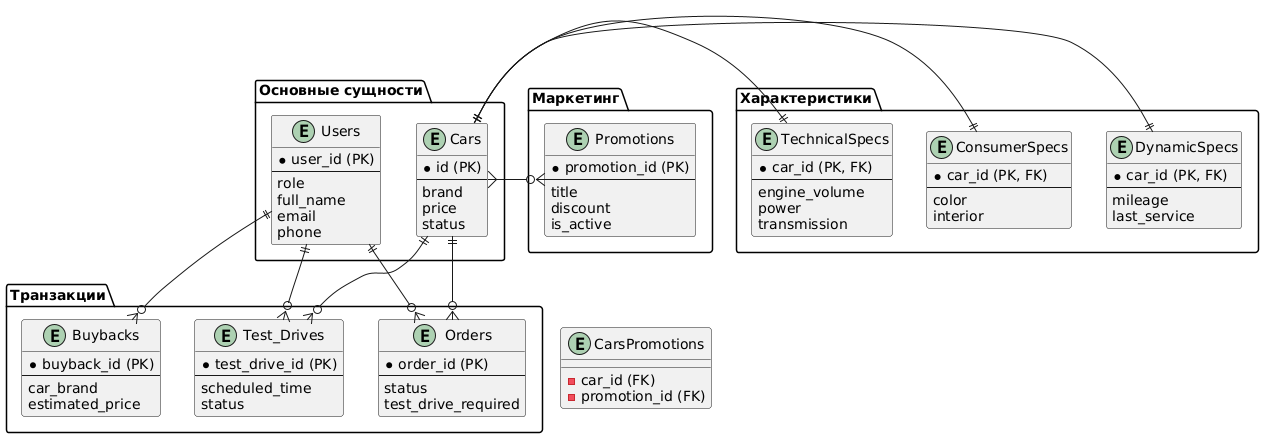

The diagram above was rendered by PlantUML. Its source (embedded in the PNG):
@startuml
package "Основные сущности" {
  entity Users {
    * user_id (PK)
    --
    role
    full_name
    email
    phone
  }

  entity Cars {
    * id (PK)
    --
    brand
    price
    status
  }
}

package "Характеристики" {
  entity TechnicalSpecs {
    * car_id (PK, FK)
    --
    engine_volume
    power
    transmission
  }

  entity ConsumerSpecs {
    * car_id (PK, FK)
    --
    color
    interior
  }

  entity DynamicSpecs {
    * car_id (PK, FK)
    --
    mileage
    last_service
  }
}

package "Транзакции" {
  entity Orders {
    * order_id (PK)
    --
    status
    test_drive_required
  }

  entity Test_Drives {
    * test_drive_id (PK)
    --
    scheduled_time
    status
  }

  entity Buybacks {
    * buyback_id (PK)
    --
    car_brand
    estimated_price
  }
}

package "Маркетинг" {
  entity Promotions {
    * promotion_id (PK)
    --
    title
    discount
    is_active
  }
}

' Связи между пакетами
Users ||-ri-o{ Orders 
Cars ||-ri-o{ Orders 
Cars ||-le-|| TechnicalSpecs 
Cars ||-le-|| ConsumerSpecs 
Cars ||-le-|| DynamicSpecs 
Cars }-ri-o{ Promotions 
Users ||-do-o{ Test_Drives
Cars ||-do-o{ Test_Drives 
Users ||-do-o{ Buybacks

' Скрытые связи для связующей таблицы
entity CarsPromotions {
  -car_id (FK)
  -promotion_id (FK)
}
Promotions -[hidden]down- CarsPromotions
CarsPromotions -[hidden]down- Cars
@enduml